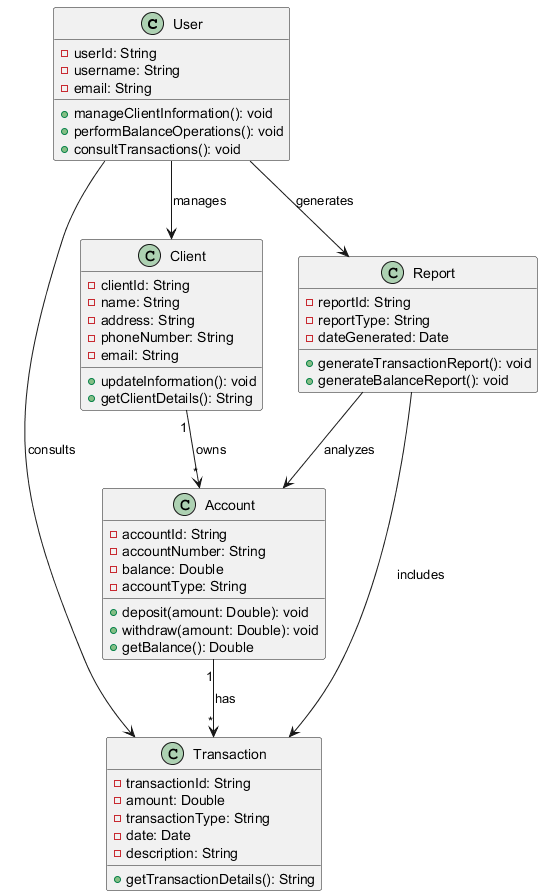

The diagram above was rendered by PlantUML. Its source (embedded in the PNG):
@startuml
class User {
    - userId: String
    - username: String
    - email: String
    + manageClientInformation(): void
    + performBalanceOperations(): void
    + consultTransactions(): void
}

class Client {
    - clientId: String
    - name: String
    - address: String
    - phoneNumber: String
    - email: String
    + updateInformation(): void
    + getClientDetails(): String
}

class Account {
    - accountId: String
    - accountNumber: String
    - balance: Double
    - accountType: String
    + deposit(amount: Double): void
    + withdraw(amount: Double): void
    + getBalance(): Double
}

class Transaction {
    - transactionId: String
    - amount: Double
    - transactionType: String
    - date: Date
    - description: String
    + getTransactionDetails(): String
}

class Report {
    - reportId: String
    - reportType: String
    - dateGenerated: Date
    + generateTransactionReport(): void
    + generateBalanceReport(): void
}

User --> Client : manages
Client "1" --> "*" Account : owns
Account "1" --> "*" Transaction : has
User --> Transaction : consults
User --> Report : generates
Report --> Transaction : includes
Report --> Account : analyzes
@enduml